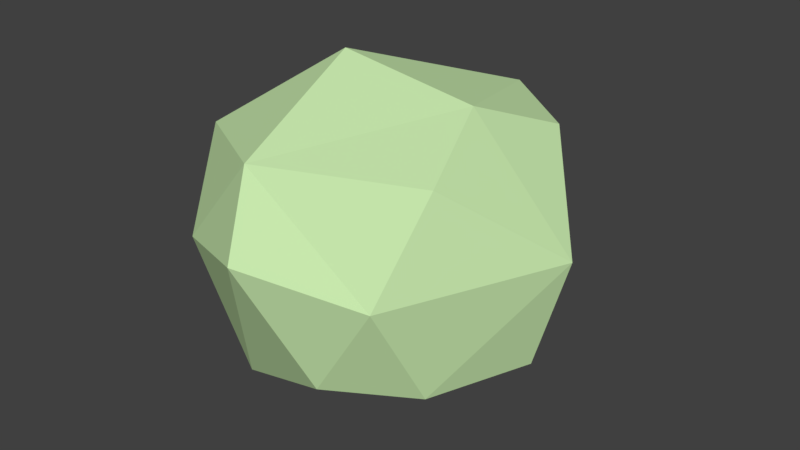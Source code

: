 # Source: worldrand.blend  (saved by Blender 2.78.0; exported with 4.5.12 LTS)
import bpy
from mathutils import Matrix  # noqa: F401  (used for matrix-valued properties, if any)

bpy.ops.wm.read_factory_settings(use_empty=True)
scene = bpy.context.scene
scene.name = 'Scene'

# ---- collections
col_collection_1 = bpy.data.collections.new('Collection 1'); scene.collection.children.link(col_collection_1)

# ---- materials (node trees are filled in below, after node groups)
mat_rand = bpy.data.materials.new('rand')
mat_rand.alpha_threshold = 0.0
mat_rand.use_transparent_shadow = False
mat_rand.diffuse_color = (0.5702, 0.8, 0.4151, 1.0)
mat_rand.roughness = 0.5

# ---- material node trees

# ---- world
world_world = bpy.data.worlds.new('World'); scene.world = world_world
world_world.color = (0.05088, 0.05088, 0.05088)
world_world.use_sun_shadow = False
world_world.sun_shadow_jitter_overblur = 0.0
world_world.cycles.sampling_method = 'MANUAL'

# ---- meshes
me_icosphere = bpy.data.meshes.new('Icosphere')
me_icosphere.from_pydata([(0.0, 0.03825, -0.939), (-0.3266, -0.6725, -0.7162), (-0.8389, 0.2563, -0.5448), (-0.2548, 0.8296, -0.6434), (-0.8232, -0.363, 0.447), (-0.1946, -0.04144, 0.897), (0.6657, -0.4705, -0.5577), (0.2629, -0.7932, -0.5066), (0.9245, 0.03825, -0.5066), (0.4253, 0.4112, -0.8216), (-0.6882, -0.4618, -0.5066), (1.106, 0.04521, 0.123), (0.0, -1.058, 0.1742), (0.5878, -0.7708, 0.01917), (-0.9511, -0.2708, 0.01917), (-0.5878, -0.7708, 0.01917), (-0.5878, 0.8473, 0.01917), (-0.9511, 0.3473, 0.01917), (0.5538, 0.8924, -0.1699), (0.0, 1.152, -0.09268), (0.6882, -0.4618, 0.5449), (0.6882, 0.5382, 0.5449), (-0.1006, -0.8276, 0.5728), (0.5257, 0.03825, 0.7464), (-0.56, 0.6941, 0.5876), (0.2644, 0.81, 0.6019)], [], [(0, 6, 1), (0, 1, 2), (0, 2, 3), (0, 3, 9), (6, 8, 11), (1, 7, 12), (2, 10, 14), (3, 2, 16), (6, 11, 13), (1, 12, 15), (2, 14, 17), (3, 16, 19), (4, 22, 5), (11, 21, 23), (23, 25, 5), (23, 21, 25), (25, 24, 5), (24, 4, 5), (22, 23, 5), (22, 20, 23), (20, 11, 23), (11, 18, 21), (18, 25, 21), (19, 24, 25), (19, 16, 24), (17, 4, 24), (17, 14, 4), (15, 22, 4), (15, 12, 22), (13, 20, 22), (13, 11, 20), (18, 19, 25), (18, 3, 19), (16, 17, 24), (16, 2, 17), (14, 15, 4), (14, 10, 15), (10, 1, 15), (12, 13, 22), (12, 7, 13), (7, 6, 13), (8, 18, 11), (9, 3, 18), (2, 1, 10), (8, 9, 18), (8, 6, 9), (6, 0, 9), (1, 6, 7)])
_uv = me_icosphere.uv_layers.new(name='UVMap')
_uv.uv.foreach_set('vector', [0.6197, 0.2172, 0.6148, 0.4794, 0.4564, 0.31, 0.6197, 0.2172, 0.4564, 0.31, 0.5296, 0.03244, 0.6197, 0.2172, 0.5296, 0.03244, 0.7117, 0.04653, 0.6197, 0.2172, 0.7117, 0.04653, 0.738, 0.2728, 0.4275, 0.7569, 0.4122, 0.6011, 0.573, 0.6252, 0.7597, 0.2566, 0.738, 0.109, 0.858, 0.1504, 0.2817, 0.8296, 0.2992, 0.9699, 0.158, 0.9853, 0.2992, 0.6053, 0.2817, 0.8296, 0.1278, 0.6638, 0.4275, 0.7569, 0.573, 0.6252, 0.5331, 0.8574, 0.7597, 0.2566, 0.858, 0.1504, 0.8725, 0.3359, 0.2817, 0.8296, 0.158, 0.9853, 0.1349, 0.8487, 0.2992, 0.6053, 0.1278, 0.6638, 0.1381, 0.4937, 0.1192, 0.0, 0.3339, 0.08703, 0.1908, 0.1632, 0.3891, 0.4361, 0.2306, 0.4937, 0.2951, 0.3441, 0.2951, 0.3441, 0.1143, 0.453, 0.1908, 0.1632, 0.2951, 0.3441, 0.2306, 0.4937, 0.1143, 0.453, 0.1143, 0.453, 0.004434, 0.2542, 0.1908, 0.1632, 0.004434, 0.2542, 0.1192, 0.0, 0.1908, 0.1632, 0.3339, 0.08703, 0.2951, 0.3441, 0.1908, 0.1632, 0.3339, 0.08703, 0.3993, 0.2949, 0.2951, 0.3441, 0.3993, 0.2949, 0.3891, 0.4361, 0.2951, 0.3441, 0.6972, 0.7604, 0.8443, 0.7271, 0.7643, 0.9113, 0.8443, 0.7271, 0.8808, 0.9255, 0.7643, 0.9113, 0.001556, 0.4937, 0.004434, 0.2542, 0.1143, 0.453, 0.1381, 0.4937, 0.1278, 0.6638, 0.003656, 0.6993, 0.1349, 0.8487, 0.06332, 0.9826, 0.003656, 0.6993, 0.1349, 0.8487, 0.158, 0.9853, 0.06332, 0.9826, 0.8725, 0.3359, 0.9969, 0.1483, 1.0, 0.4249, 0.8725, 0.3359, 0.858, 0.1504, 0.9969, 0.1483, 0.5331, 0.8574, 0.6637, 0.7702, 0.6665, 0.9153, 0.5331, 0.8574, 0.573, 0.6252, 0.6637, 0.7702, 0.8443, 0.7271, 0.9821, 0.7644, 0.8808, 0.9255, 0.8443, 0.7271, 0.9821, 0.5384, 0.9821, 0.7644, 0.1278, 0.6638, 0.1349, 0.8487, 0.003656, 0.6993, 0.1278, 0.6638, 0.2817, 0.8296, 0.1349, 0.8487, 0.9054, 0.4845, 0.8725, 0.3359, 1.0, 0.4249, 0.9054, 0.4845, 0.7672, 0.4105, 0.8725, 0.3359, 0.7672, 0.4105, 0.7597, 0.2566, 0.8725, 0.3359, 0.858, 0.1504, 0.8604, 0.0, 0.9969, 0.1483, 0.5248, 1.0, 0.3993, 0.9072, 0.5331, 0.8574, 0.3993, 0.9072, 0.4275, 0.7569, 0.5331, 0.8574, 0.6665, 0.5806, 0.8443, 0.7271, 0.6972, 0.7604, 0.7956, 0.5139, 0.9821, 0.5384, 0.8443, 0.7271, 0.5296, 0.03244, 0.4564, 0.31, 0.4083, 0.1765, 0.6665, 0.5806, 0.7956, 0.5139, 0.8443, 0.7271, 0.738, 0.4443, 0.6148, 0.4794, 0.738, 0.2728, 0.6148, 0.4794, 0.6197, 0.2172, 0.738, 0.2728, 0.4564, 0.31, 0.6148, 0.4794, 0.4924, 0.455])
me_icosphere.materials.append(mat_rand)
me_icosphere.use_remesh_preserve_volume = False
me_icosphere.use_remesh_preserve_attributes = False
me_icosphere.use_mirror_vertex_groups = False
me_icosphere.update()

# ---- objects
ob_icosphere = bpy.data.objects.new('Icosphere', me_icosphere)

# ---- transforms, parenting, visibility, modifiers, constraints
ob_icosphere.location = (0.0, 0.0, 0.0)
ob_icosphere.scale = (0.6034, 0.6034, 0.6034)
ob_icosphere.lineart.crease_threshold = 0.0

# ---- collection membership
col_collection_1.objects.link(ob_icosphere)

# ---- scene / render settings (as saved in the file)
scene.frame_start = 1; scene.frame_end = 250; scene.frame_set(0)
scene.render.engine = 'BLENDER_EEVEE_NEXT'
scene.render.resolution_percentage = 50
scene.render.dither_intensity = 0.0
scene.cycles.use_denoising = False
scene.cycles.samples = 128
scene.cycles.sampling_pattern = 'TABULATED_SOBOL'
scene.cycles.light_sampling_threshold = 0.0
scene.cycles.use_adaptive_sampling = False
scene.cycles.use_light_tree = False
scene.cycles.blur_glossy = 0.0
scene.cycles.sample_clamp_indirect = 0.0
scene.view_settings.view_transform = 'Standard'
bpy.context.view_layer.update()

# ---- added for rendering (the .blend has no active camera and no usable light): camera, sun
cam_auto = bpy.data.cameras.new('AutoCamera')
cam_auto.lens = 50.0
cam_auto.sensor_width = 36.0
cam_auto.clip_end = 1000.0
ob_auto_camera = bpy.data.objects.new('AutoCamera', cam_auto)
scene.collection.objects.link(ob_auto_camera)
ob_auto_camera.location = (2.01942, -2.3388, 1.56546)
ob_auto_camera.rotation_euler = (1.09748, -7.21219e-08, 0.694738)
scene.camera = ob_auto_camera
light_auto_sun = bpy.data.lights.new('AutoSun', 'SUN')
light_auto_sun.energy = 3.0
light_auto_sun.angle = 0.0523599
ob_auto_sun = bpy.data.objects.new('AutoSun', light_auto_sun)
scene.collection.objects.link(ob_auto_sun)
ob_auto_sun.rotation_euler = (0.872665, 0.174533, 0.523599)
bpy.context.view_layer.update()
